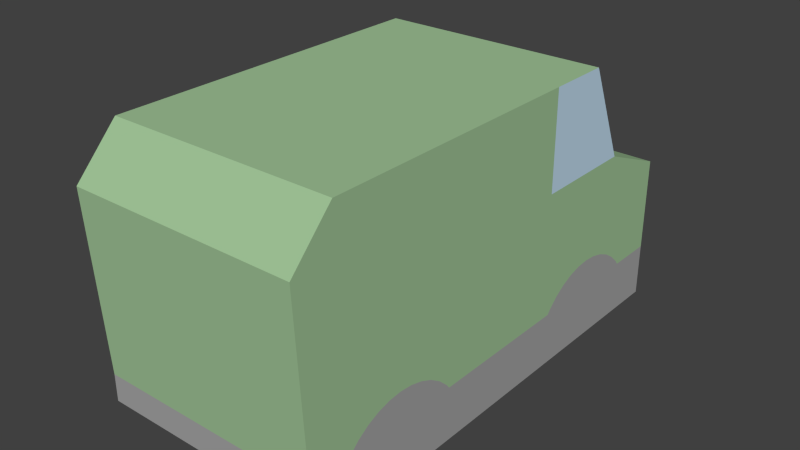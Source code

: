 # Source: vehicles-6.blend  (saved by Blender 2.73.0; exported with 4.5.12 LTS)
import bpy
from mathutils import Matrix  # noqa: F401  (used for matrix-valued properties, if any)

bpy.ops.wm.read_factory_settings(use_empty=True)
scene = bpy.context.scene
scene.name = 'Scene'

# ---- collections
col_collection_1 = bpy.data.collections.new('Collection 1'); scene.collection.children.link(col_collection_1)

# ---- materials (node trees are filled in below, after node groups)
mat_gray6_005 = bpy.data.materials.new('Gray6.005')
mat_gray6_005.alpha_threshold = 0.0
mat_gray6_005.use_transparent_shadow = False
mat_gray6_005.diffuse_color = (0.3765, 0.3765, 0.3765, 1.0)
mat_gray6_005.specular_color = (0.3294, 0.3294, 0.3294)
mat_gray6_005.roughness = 0.5
mat_green_1_004 = bpy.data.materials.new('_Green_1.004')
mat_green_1_004.alpha_threshold = 0.0
mat_green_1_004.use_transparent_shadow = False
mat_green_1_004.diffuse_color = (0.3569, 0.5569, 0.3137, 1.0)
mat_green_1_004.specular_color = (0.3294, 0.3294, 0.3294)
mat_green_1_004.roughness = 0.5
mat_light_bl_005 = bpy.data.materials.new('Light_Bl.005')
mat_light_bl_005.alpha_threshold = 0.0
mat_light_bl_005.use_transparent_shadow = False
mat_light_bl_005.diffuse_color = (0.5373, 0.7216, 0.8667, 1.0)
mat_light_bl_005.specular_color = (0.3294, 0.3294, 0.3294)
mat_light_bl_005.roughness = 0.5

# ---- material node trees

# ---- world
world_world = bpy.data.worlds.new('World'); scene.world = world_world
world_world.color = (0.05088, 0.05088, 0.05088)
world_world.use_sun_shadow = False
world_world.sun_shadow_jitter_overblur = 0.0
world_world.cycles.sampling_method = 'MANUAL'
world_world.cycles.sample_map_resolution = 256

# ---- meshes
me_mesh122 = bpy.data.meshes.new('Mesh122')
me_mesh122.from_pydata([(-0.07548, -0.1356, -0.06913), (0.07452, -0.1356, -0.06913), (-0.07548, -0.1509, -0.05175), (0.07452, -0.1509, -0.05175), (0.07452, 0.05501, -0.03379), (0.07452, -0.1509, -0.03379), (0.07452, -0.04243, -0.03379), (0.07452, 0.05719, -0.03097), (0.07452, -0.04456, -0.031), (0.07452, -0.05096, -0.02503), (0.07452, 0.06363, -0.025), (0.07452, 0.1354, -0.03097), (0.07452, 0.1375, -0.03379), (0.07452, 0.1691, -0.03379), (0.07452, 0.1691, -0.06913), (-0.07548, 0.1691, -0.06913), (-0.07548, 0.1691, -0.03379), (-0.07548, 0.05501, -0.03379), (-0.07548, -0.1245, -0.03379), (-0.07548, -0.1509, -0.03379), (-0.005484, -0.1509, -0.03379), (0.07452, -0.1224, -0.031), (0.07452, -0.1574, 0.08336), (0.07452, -0.1245, -0.03379), (0.07452, -0.116, -0.02503), (0.07452, -0.05826, -0.0202), (0.07452, 0.07098, -0.02019), (0.07452, 0.1216, -0.02019), (0.07452, 0.1289, -0.025), (-0.005484, 0.1691, -0.03379), (0.07452, 0.1691, 0.02854), (-0.07548, 0.1375, -0.03379), (-0.07548, 0.1691, 0.02854), (-0.07548, 0.1354, -0.03097), (-0.07548, 0.05719, -0.03097), (-0.07548, -0.04243, -0.03379), (-0.07548, -0.04456, -0.031), (-0.07548, -0.1224, -0.031), (-0.07548, -0.116, -0.02503), (-0.07548, -0.1087, -0.0202), (-0.07548, -0.1007, -0.01666), (-0.07548, -0.09219, -0.01449), (-0.07548, -0.08347, -0.01376), (-0.07548, 0.05013, 0.04848), (-0.07548, -0.1295, 0.1128), (-0.07548, -0.1574, 0.08336), (0.07452, -0.1295, 0.1128), (0.07452, 0.05013, 0.04848), (0.07452, -0.08347, -0.01376), (0.07452, -0.09219, -0.01449), (0.07452, -0.1007, -0.01666), (0.07452, -0.1087, -0.0202), (0.07452, -0.06627, -0.01666), (0.07452, 0.07901, -0.01665), (0.07452, 0.1135, -0.01665), (0.07452, 0.105, -0.01449), (0.07452, 0.09627, -0.01376), (0.07452, 0.1201, 0.04848), (-0.07548, 0.09627, -0.01376), (-0.07548, 0.105, -0.01449), (-0.07548, 0.1135, -0.01665), (-0.07548, 0.1216, -0.02019), (-0.07548, 0.1289, -0.025), (-0.07548, 0.06363, -0.025), (-0.07548, -0.05096, -0.02503), (-0.07548, -0.05826, -0.0202), (-0.07548, -0.06627, -0.01666), (-0.07548, -0.07475, -0.01449), (-0.07548, 0.08752, -0.01449), (-0.07548, 0.07901, -0.01665), (-0.07548, 0.07098, -0.02019), (-0.07548, 0.09161, 0.1128), (-0.07548, 0.05013, 0.1128), (0.07452, 0.05013, 0.1128), (0.07452, 0.09161, 0.1128), (-0.07548, 0.1201, 0.04848), (0.07452, 0.08752, -0.01449), (0.07452, -0.07475, -0.01449)], [], [(35, 18, 37, 36), (31, 33, 32, 16), (34, 36, 64, 63), (32, 60, 59, 58), (28, 30, 54, 27), (7, 8, 6, 4), (55, 56, 76, 54), (8, 21, 23, 6), (52, 77, 50, 25), (75, 32, 42, 43), (33, 34, 63, 62), (40, 66, 65, 39), (68, 42, 32, 58), (32, 62, 61, 60), (6, 23, 5, 4), (9, 24, 21, 8), (31, 17, 34, 33), (16, 2, 17, 31), (22, 50, 49), (29, 32, 30, 13), (26, 53, 52, 25), (51, 25, 50), (10, 26, 25, 9), (4, 12, 11, 7), (68, 59, 60, 69), (2, 18, 35, 17), (5, 21, 24, 22), (69, 66, 67, 68), (35, 36, 34, 17), (32, 33, 62), (63, 65, 66, 70), (11, 28, 10, 7), (36, 37, 64), (52, 53, 76, 77), (65, 38, 39), (7, 10, 9, 8), (38, 65, 64, 37), (67, 41, 42), (68, 67, 42), (69, 60, 61, 70), (70, 66, 69), (77, 48, 49, 50), (63, 64, 65), (22, 49, 48, 47), (56, 30, 48, 76), (22, 24, 51, 50), (59, 68, 58), (25, 51, 24, 9), (77, 76, 48), (10, 28, 27, 26), (27, 54, 53, 26), (53, 54, 76), (41, 67, 66, 40), (30, 32, 75, 57), (13, 15, 16, 29), (4, 5, 3), (45, 44, 72, 43), (12, 13, 30, 11), (22, 46, 44, 45), (18, 2, 19), (2, 20, 19), (20, 45, 19), (45, 40, 39, 38), (21, 5, 23), (11, 30, 28), (30, 56, 55, 54), (3, 13, 12, 4), (32, 29, 16), (3, 2, 0, 1), (15, 13, 14), (19, 37, 18), (72, 71, 75, 43), (1, 14, 13, 3), (40, 45, 41), (3, 5, 20, 2), (47, 57, 74, 73), (22, 47, 73, 46), (57, 75, 71, 74), (45, 43, 42, 41), (2, 16, 15, 0), (44, 46, 73, 72), (5, 22, 45, 20), (1, 0, 15, 14), (72, 73, 74, 71), (45, 38, 37, 19), (30, 57, 47, 48), (62, 63, 70, 61)])
me_mesh122.polygons.foreach_set('material_index', [0, 1, 1, 1, 1, 1, 0, 0, 0, 1, 0, 0, 1, 1, 0, 0, 0, 0, 1, 1, 1, 0, 1, 0, 0, 0, 1, 1, 1, 1, 1, 0, 0, 1, 0, 1, 0, 0, 1, 0, 1, 0, 1, 1, 1, 1, 0, 0, 1, 0, 0, 0, 0, 1, 0, 0, 1, 1, 1, 0, 0, 1, 1, 1, 1, 1, 0, 1, 0, 0, 1, 2, 0, 1, 0, 2, 1, 2, 1, 0, 1, 1, 0, 1, 1, 1, 0])
_uv = me_mesh122.uv_layers.new(name='UVMap')
_uv.uv.foreach_set('vector', [-4.269, 1.391, -1.038, 1.391, -1.122, 1.501, -4.185, 1.501, -11.35, 1.391, -11.27, 1.502, -12.6, 3.845, -12.6, 1.391, -8.191, 1.502, -4.185, 1.501, -3.933, 1.736, -8.445, 1.737, -12.6, 3.845, -10.41, 2.066, -10.07, 2.151, -9.73, 2.18, 11.01, 1.737, 12.6, 3.845, 10.41, 2.066, 10.73, 1.927, 8.191, 1.502, 4.185, 1.501, 4.269, 1.391, 8.105, 1.391, 10.07, 2.151, 9.73, 2.18, 9.386, 2.151, 10.41, 2.066, 4.185, 1.501, 1.122, 1.501, 1.038, 1.391, 4.269, 1.391, 3.331, 2.066, 2.997, 2.151, 1.976, 2.066, 3.646, 1.926, -10.67, 4.63, -12.6, 3.845, -2.654, 2.18, -7.913, 4.63, -11.27, 1.502, -8.191, 1.502, -8.445, 1.737, -11.01, 1.737, -1.976, 2.066, -3.331, 2.066, -3.646, 1.926, -1.661, 1.926, -9.386, 2.151, -2.654, 2.18, -12.6, 3.845, -9.73, 2.18, -12.6, 3.845, -11.01, 1.737, -10.73, 1.927, -10.41, 2.066, 4.269, 1.391, 1.038, 1.391, -3.511e-27, 1.391, 8.105, 1.391, 3.933, 1.736, 1.374, 1.736, 1.122, 1.501, 4.185, 1.501, -11.35, 1.391, -8.105, 1.391, -8.191, 1.502, -11.27, 1.502, -12.6, 1.391, -9.309e-14, 0.6842, -8.105, 1.391, -11.35, 1.391, -0.2552, 6.004, 1.976, 2.066, 2.31, 2.151, 3.15, 1.391, 5.906, 3.845, 1.273e-13, 3.845, 1.273e-13, 1.391, 8.734, 1.927, 9.05, 2.066, 3.331, 2.066, 3.646, 1.926, 1.661, 1.926, 3.646, 1.926, 1.976, 2.066, 8.445, 1.737, 8.734, 1.927, 3.646, 1.926, 3.933, 1.736, 8.105, 1.391, 11.35, 1.391, 11.27, 1.502, 8.191, 1.502, -9.386, 2.151, -10.07, 2.151, -10.41, 2.066, -9.05, 2.066, -9.309e-14, 0.6842, -1.038, 1.391, -4.269, 1.391, -8.105, 1.391, -3.474e-27, 1.391, 1.122, 1.501, 1.374, 1.736, -0.2552, 6.004, -9.05, 2.066, -3.331, 2.066, -2.997, 2.151, -9.386, 2.151, -4.269, 1.391, -4.185, 1.501, -8.191, 1.502, -8.105, 1.391, -12.6, 3.845, -11.27, 1.502, -11.01, 1.737, -8.445, 1.737, -3.646, 1.926, -3.331, 2.066, -8.734, 1.927, 11.27, 1.502, 11.01, 1.737, 8.445, 1.737, 8.191, 1.502, -4.185, 1.501, -1.122, 1.501, -3.933, 1.736, 3.331, 2.066, 9.05, 2.066, 9.386, 2.151, 2.997, 2.151, -3.646, 1.926, -1.374, 1.736, -1.661, 1.926, 8.191, 1.502, 8.445, 1.737, 3.933, 1.736, 4.185, 1.501, -1.374, 1.736, -3.646, 1.926, -3.933, 1.736, -1.122, 1.501, -2.997, 2.151, -2.31, 2.151, -2.654, 2.18, -9.386, 2.151, -2.997, 2.151, -2.654, 2.18, -9.05, 2.066, -10.41, 2.066, -10.73, 1.927, -8.734, 1.927, -8.734, 1.927, -3.331, 2.066, -9.05, 2.066, 2.997, 2.151, 2.654, 2.18, 2.31, 2.151, 1.976, 2.066, -8.445, 1.737, -3.933, 1.736, -3.646, 1.926, -0.2552, 6.004, 2.31, 2.151, 2.654, 2.18, 7.913, 4.63, 9.73, 2.18, 12.6, 3.845, 2.654, 2.18, 9.386, 2.151, -0.2552, 6.004, 1.374, 1.736, 1.661, 1.926, 1.976, 2.066, -10.07, 2.151, -9.386, 2.151, -9.73, 2.18, 3.646, 1.926, 1.661, 1.926, 1.374, 1.736, 3.933, 1.736, 2.997, 2.151, 9.386, 2.151, 2.654, 2.18, 8.445, 1.737, 11.01, 1.737, 10.73, 1.927, 8.734, 1.927, 10.73, 1.927, 10.41, 2.066, 9.05, 2.066, 8.734, 1.927, 9.05, 2.066, 10.41, 2.066, 9.386, 2.151, -2.31, 2.151, -2.997, 2.151, -3.331, 2.066, -1.976, 2.066, 2.96e-13, -10.22, 5.906, -10.22, 5.906, -8.138, 2.946e-13, -8.138, 2.122e-14, 1.391, 5.906, 1.576e-13, 5.906, 1.391, 3.15, 1.391, 8.105, 1.391, -3.511e-27, 1.391, -3.623e-27, 0.6842, 0.2552, 6.004, -0.843, 7.164, -7.913, 7.164, -7.913, 4.63, 11.35, 1.391, 12.6, 1.391, 12.6, 3.845, 11.27, 1.502, -1.932e-13, 4.186, -1.837e-13, 5.783, -5.906, 5.783, -5.906, 4.186, -1.038, 1.391, -9.309e-14, 0.6842, -9.309e-14, 1.391, -5.906, 0.6842, -3.15, 1.391, -5.906, 1.391, -3.15, 1.389, -5.906, 6.009, -5.906, 1.389, 0.2552, 6.004, -1.976, 2.066, -1.661, 1.926, -1.374, 1.736, 1.122, 1.501, -3.474e-27, 1.391, 1.038, 1.391, 11.27, 1.502, 12.6, 3.845, 11.01, 1.737, 12.6, 3.845, 9.73, 2.18, 10.07, 2.151, 10.41, 2.066, -3.623e-27, 0.6842, 12.6, 1.391, 11.35, 1.391, 8.105, 1.391, 5.906, 3.845, 3.15, 1.391, 5.906, 1.391, -2.309e-13, 0.5135, -5.906, 0.5135, -5.906, -0.398, -2.167e-13, -0.398, 5.906, 1.576e-13, 2.122e-14, 1.391, 1.767e-14, 1.6e-13, -6.632e-14, 1.391, -1.122, 1.501, -1.038, 1.391, -7.913, 7.164, -9.546, 7.164, -10.67, 4.63, -7.913, 4.63, 0.6023, 1.086e-27, 12.6, 9.495e-28, 12.6, 1.391, -3.623e-27, 0.6842, -1.976, 2.066, 0.2552, 6.004, -2.31, 2.151, -2.309e-13, 0.6842, -2.238e-13, 1.391, -3.15, 1.391, -5.906, 0.6842, 7.913, 4.63, 10.67, 4.63, 9.546, 7.164, 7.913, 7.164, -0.2552, 6.004, 7.913, 4.63, 7.913, 7.164, 0.843, 7.164, 2.502e-13, -0.08886, 5.906, -0.08886, 5.906, 2.683, 1.914e-13, 2.683, 0.2552, 6.004, -7.913, 4.63, -2.654, 2.18, -2.31, 2.151, -9.309e-14, 0.6842, -12.6, 1.391, -12.6, 6.622e-15, -0.6023, 6.622e-15, 0.843, 5.906, 0.843, 2.098e-13, 7.913, 6.485e-14, 7.913, 5.906, -2.238e-13, 1.389, -1.916e-13, 6.009, -5.906, 6.009, -3.15, 1.389, -0.6023, 2.167e-13, -0.6023, 5.906, -12.6, 5.906, -12.6, 2.115e-41, 7.913, 5.906, 7.913, 6.485e-14, 9.546, 3.11e-14, 9.546, 5.906, 0.2552, 6.004, -1.374, 1.736, -1.122, 1.501, -6.632e-14, 1.391, 12.6, 3.845, 10.67, 4.63, 7.913, 4.63, 2.654, 2.18, -11.01, 1.737, -8.445, 1.737, -8.734, 1.927, -10.73, 1.927])
me_mesh122.materials.append(mat_gray6_005)
me_mesh122.materials.append(mat_green_1_004)
me_mesh122.materials.append(mat_light_bl_005)
me_mesh122.use_remesh_preserve_volume = False
me_mesh122.use_remesh_preserve_attributes = False
me_mesh122.use_mirror_vertex_groups = False
me_mesh122.update()

# ---- objects
ob_mesh122 = bpy.data.objects.new('Mesh122', me_mesh122)

# ---- transforms, parenting, visibility, modifiers, constraints
ob_mesh122.location = (0.0, 0.0, 0.0)
ob_mesh122.lineart.crease_threshold = 0.0

# ---- collection membership
col_collection_1.objects.link(ob_mesh122)

# ---- scene / render settings (as saved in the file)
scene.frame_start = 1; scene.frame_end = 250; scene.frame_set(3)
scene.render.engine = 'BLENDER_EEVEE_NEXT'
scene.render.resolution_percentage = 50
scene.render.dither_intensity = 0.0
scene.cycles.use_denoising = False
scene.cycles.samples = 10
scene.cycles.sampling_pattern = 'TABULATED_SOBOL'
scene.cycles.light_sampling_threshold = 0.0
scene.cycles.use_adaptive_sampling = False
scene.cycles.use_light_tree = False
scene.cycles.blur_glossy = 0.0
scene.cycles.pixel_filter_type = 'GAUSSIAN'
scene.cycles.sample_clamp_indirect = 0.0
scene.view_settings.view_transform = 'Standard'
bpy.context.view_layer.update()

# ---- added for rendering (the .blend has no active camera and no usable light): camera, sun
cam_auto = bpy.data.cameras.new('AutoCamera')
cam_auto.lens = 50.0
cam_auto.sensor_width = 36.0
cam_auto.clip_end = 1000.0
ob_auto_camera = bpy.data.objects.new('AutoCamera', cam_auto)
scene.collection.objects.link(ob_auto_camera)
ob_auto_camera.location = (0.372148, -0.441269, 0.319963)
ob_auto_camera.rotation_euler = (1.09748, -7.21219e-08, 0.694738)
scene.camera = ob_auto_camera
light_auto_sun = bpy.data.lights.new('AutoSun', 'SUN')
light_auto_sun.energy = 3.0
light_auto_sun.angle = 0.0523599
ob_auto_sun = bpy.data.objects.new('AutoSun', light_auto_sun)
scene.collection.objects.link(ob_auto_sun)
ob_auto_sun.rotation_euler = (0.872665, 0.174533, 0.523599)
bpy.context.view_layer.update()
